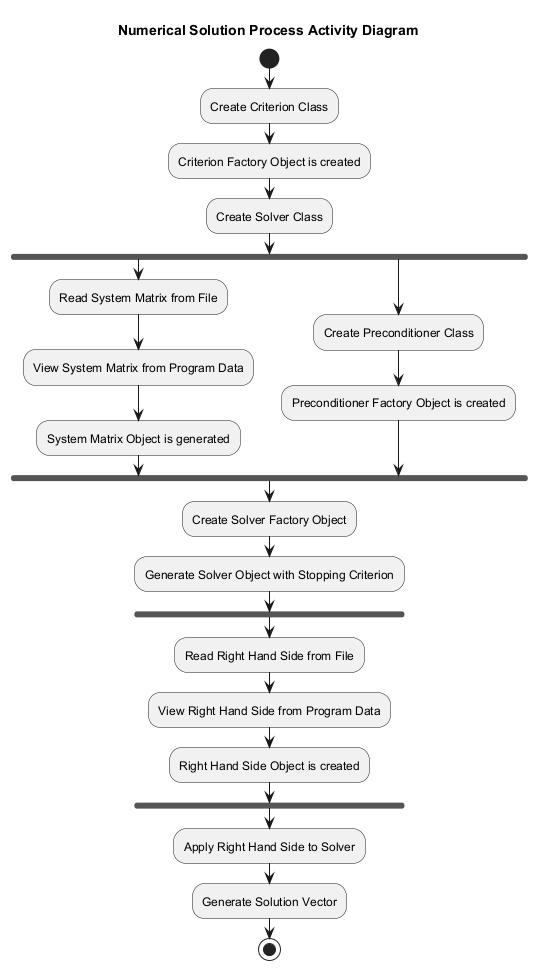

The diagram above was rendered by PlantUML. Its source (embedded in the PNG):
@startuml
title Numerical Solution Process Activity Diagram

start
:Create Criterion Class;
:Criterion Factory Object is created;
:Create Solver Class;
fork
  :Read System Matrix from File;
  :View System Matrix from Program Data;
  :System Matrix Object is generated;
fork again
  :Create Preconditioner Class;
  :Preconditioner Factory Object is created;
end fork
:Create Solver Factory Object;
:Generate Solver Object with Stopping Criterion;
fork
  :Read Right Hand Side from File;
  :View Right Hand Side from Program Data;
  :Right Hand Side Object is created;
end fork
:Apply Right Hand Side to Solver;
:Generate Solution Vector;
stop

@enduml